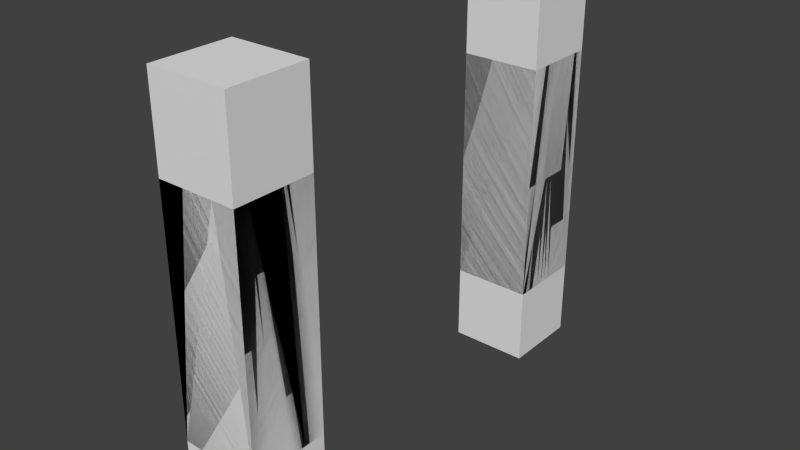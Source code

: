 # Source: ugalileo-guidler_v3.blend  (saved by Blender 2.71.0; exported with 4.5.12 LTS)
import bpy
from mathutils import Matrix  # noqa: F401  (used for matrix-valued properties, if any)

bpy.ops.wm.read_factory_settings(use_empty=True)
scene = bpy.context.scene
scene.name = 'Scene'

# ---- collections
col_collection_1 = bpy.data.collections.new('Collection 1'); scene.collection.children.link(col_collection_1)

# ---- world
world_world = bpy.data.worlds.new('World'); scene.world = world_world
world_world.color = (0.05088, 0.05088, 0.05088)
world_world.use_sun_shadow = False
world_world.sun_shadow_jitter_overblur = 0.0
world_world.cycles.sampling_method = 'MANUAL'
world_world.cycles.sample_map_resolution = 256

# ---- meshes
me_cube_001 = bpy.data.meshes.new('Cube.001')
me_cube_001.from_pydata([(-1.0, -0.4999, -1.0), (-1.0, 1.5, -1.0), (1.0, 1.5, -1.0), (1.0, -0.4999, -1.0), (-1.0, -0.4999, 1.0), (-1.0, 1.5, 1.0), (1.0, 1.5, 1.0), (1.0, -0.4999, 1.0), (-1.0, -7.89, -1.0), (-1.0, -9.89, -1.0), (1.0, -9.89, -1.0), (1.0, -7.89, -1.0), (-1.0, -7.89, 1.0), (-1.0, -9.89, 1.0), (1.0, -9.89, 1.0), (1.0, -7.89, 1.0)], [], [(4, 5, 1, 0), (5, 6, 2, 1), (6, 7, 3, 2), (7, 4, 0, 3), (0, 1, 2, 3), (7, 6, 5, 4), (12, 8, 9, 13), (13, 9, 10, 14), (14, 10, 11, 15), (15, 11, 8, 12), (8, 11, 10, 9), (15, 12, 13, 14)])
me_cube_001.use_remesh_preserve_volume = False
me_cube_001.use_remesh_preserve_attributes = False
me_cube_001.use_mirror_vertex_groups = False
me_cube_001.update()
me_untitled_guidler_modified_v2_001 = bpy.data.meshes.new('untitled-Guidler Modified v2.001')
me_untitled_guidler_modified_v2_001.from_pydata([(-3.608, -6.99, -12.77), (9.613, -10.42, 17.81), (9.613, -10.42, 16.81), (-2.387, -10.42, 16.81), (-2.387, -10.42, 17.81), (-2.177, -6.99, -8.972), (-1.591, -6.99, -8.817), (-0.5111, -6.99, -10.84), (-2.387, -7.753, 19.59), (9.613, -7.753, 19.59), (9.613, -8.491, 19.74), (-2.387, -8.491, 19.74), (2.515, 4.011, -9.467), (3.619, 4.011, -3.992), (2.114, 4.011, -4.779), (1.974, 4.011, -9.191), (-2.387, 4.01, 13.63), (-2.387, 6.773, 15.03), (-2.387, 7.508, 14.89), (-2.386, 9.508, 5.502), (-1.641, 4.01, 13.75), (-2.386, 4.01, 8.525), (-1.7, 4.01, 5.852), (-0.5971, 4.01, 6.027), (9.613, -6.711, 16.08), (9.613, -7.13, 15.45), (9.613, 5.731, 16.08), (9.613, 5.586, 16.81), (4.638, 6.01, -11.59), (4.638, -6.99, -11.59), (4.307, -6.99, -11.08), (4.307, 6.01, -11.08), (-3.608, 6.01, -12.77), (-0.9915, 6.01, -8.72), (-0.3852, 6.01, -8.689), (-0.3852, 4.011, -8.689), (-0.9915, 4.011, -8.72), (-9.437, -0.4916, 22.24), (-9.571, 0.1782, 22.24), (-9.57, 0.1782, 12.54), (-9.566, 0.1581, 12.54), (9.613, 12.31, 19.47), (9.613, 12.46, 18.86), (-2.387, 12.46, 18.86), (-2.387, 12.31, 19.47), (9.613, 10.86, 21.47), (-2.387, 10.86, 21.47), (-2.387, 10.33, 21.8), (9.613, 10.33, 21.8), (-4.472, 6.01, -9.052), (-2.387, -7.753, 15.03), (9.613, -7.753, 15.03), (-2.387, -7.13, 15.45), (-3.482, 6.01, -16.42), (9.613, 5.586, 17.81), (-2.387, 5.586, 16.81), (-2.387, 5.586, 17.81), (9.613, 9.288, 16.08), (9.613, 9.433, 16.81), (-2.387, 9.433, 16.81), (-2.387, 9.288, 16.07), (1.407, -4.99, -8.971), (1.974, -4.99, -9.191), (1.974, -6.99, -9.191), (1.407, -6.99, -8.971), (-0.08945, 13.84, -16.16), (-1.36, 13.84, -15.88), (2.112, -4.99, -1.626), (2.112, -10.49, -1.626), (3.053, -10.49, -0.6865), (2.902, -4.99, -0.8372), (-2.059, 13.84, -14.78), (-2.057, 9.485, -14.76), (-0.2585, -6.99, -18.14), (-2.387, -12.32, 21.06), (-2.387, -12.73, 20.59), (9.613, -12.73, 20.59), (9.613, -12.32, 21.06), (-1.591, 6.01, -8.817), (-0.5111, 6.01, -10.84), (1.974, 6.01, -9.191), (2.515, 6.01, -9.467), (-2.387, -7.13, 19.17), (9.613, -7.13, 19.17), (-1.777, 13.84, -13.51), (-1.781, 9.485, -13.56), (9.322, 4.01, 8.864), (9.322, -4.99, 8.864), (8.531, -4.99, 9.84), (8.531, 4.01, 9.84), (5.303, 8.509, 26.55), (5.303, -9.489, 26.55), (6.028, -9.489, 27.55), (6.028, 8.509, 27.55), (-1.699, 4.011, -2.231), (-2.386, 6.01, -1.881), (-1.591, 4.011, -8.817), (9.613, -11.31, 21.8), (-2.387, -11.31, 21.8), (-2.387, -11.84, 21.47), (9.613, -11.84, 21.47), (-0.0823, 9.485, -16.08), (-2.388, 4.01, 23.38), (-4.41, -4.991, 22.24), (-2.388, -4.991, 23.38), (1.011, 9.485, -15.42), (1.008, 13.84, -15.47), (-9.949, -1.729, 12.54), (-6.265, -4.991, 12.54), (-6.558, -4.991, 12.54), (-10.5, -2.096, 12.54), (-2.386, 4.01, 7.139), (-1.81, 4.01, 5.796), (0.2211, 6.01, -8.72), (2.515, -4.99, -9.467), (2.515, -6.99, -9.467), (-0.6873, 9.485, -12.9), (-0.6802, 13.84, -12.82), (-2.386, -10.49, -1.881), (-1.7, -10.49, 5.852), (-0.3863, -10.49, 6.06), (-1.699, -10.49, -2.231), (-1.7, 9.508, 5.852), (-0.3863, 9.508, 6.06), (-1.591, -4.99, -8.817), (-0.9915, -4.99, -8.72), (-0.9915, -6.99, -8.72), (1.289, 13.84, -14.19), (1.287, 9.485, -14.22), (9.613, -6.566, 16.81), (-2.059, -14.82, -14.78), (-1.36, -14.82, -15.88), (9.613, 6.773, 15.03), (-2.387, 6.147, 15.45), (9.613, 6.147, 15.45), (-0.2585, 6.01, -18.14), (3.053, 9.508, -0.6865), (3.559, 4.011, 0.3079), (3.656, 4.011, 0.498), (3.656, 9.508, 0.498), (2.838, -6.99, -16.2), (2.702, -10.46, -12.66), (2.712, -6.99, -12.56), (3.052, -10.49, 4.309), (3.559, -4.99, 3.314), (3.656, -4.99, 3.124), (3.656, -10.49, 3.124), (9.613, 9.433, 17.81), (9.613, 9.288, 18.55), (-2.387, 9.288, 18.55), (-2.387, 9.433, 17.81), (9.613, -10.12, 22.19), (-2.387, -10.12, 22.19), (-2.387, -10.73, 22.04), (9.613, -10.73, 22.04), (7.288, 6.01, -16.18), (2.712, 6.01, -12.56), (2.838, 6.01, -16.2), (0.9271, -4.99, 5.853), (0.9271, -10.49, 5.853), (-0.1756, -4.99, 6.027), (9.613, -9.489, 22.24), (-2.387, -9.489, 22.24), (3.052, -4.99, 4.309), (2.263, -4.99, 5.097), (-0.3863, -4.99, 6.06), (-1.489, -4.99, 5.886), (1.117, -4.99, 5.756), (-5.426, 13.84, -12.85), (-5.426, 6.01, -12.85), (-0.3863, 4.01, 6.06), (0.5837, 9.485, -13.17), (0.5901, 13.84, -13.1), (-0.3868, 4.01, 13.81), (-0.3868, -4.991, 13.81), (-1.641, -4.991, 13.75), (-1.699, -4.99, -2.231), (-2.386, -4.99, -1.881), (3.831, -4.99, 2.023), (2.112, 4.01, 5.248), (2.112, 9.508, 5.248), (2.901, 4.01, 4.459), (0.9271, 4.01, 5.853), (0.9271, 9.508, 5.853), (1.922, 4.01, 5.345), (5.857, 4.011, -1.465), (4.891, 4.011, -2.863), (5.615, 4.011, -8.58), (6.668, 4.011, -7.898), (-1.353, 9.485, -15.81), (-1.7, -4.99, 5.852), (-2.276, -4.99, 5.558), (9.613, -10.27, 16.08), (9.613, -9.852, 15.45), (-2.387, -9.852, 15.45), (-2.387, -10.27, 16.07), (3.864, -4.99, 1.813), (5.613, 4.01, 12.2), (6.667, 4.01, 11.52), (6.667, -4.991, 11.52), (5.613, -4.991, 12.2), (-11.19, -2.24, 12.54), (-14.19, -4.99, 12.54), (-14.19, -2.308, 12.54), (3.656, 4.01, 3.124), (3.864, 9.508, 1.813), (3.689, 4.01, 2.914), (-2.386, 9.508, -1.881), (-1.699, 9.508, -2.231), (0.7163, 4.01, 5.886), (-0.3857, 4.011, -2.439), (-0.3857, 9.508, -2.439), (-1.488, 4.011, -2.264), (-2.387, 7.508, 19.74), (9.613, 7.508, 19.74), (9.613, 6.773, 19.59), (-2.387, 6.773, 19.59), (-2.386, -4.99, 5.502), (-2.386, -10.49, 5.502), (-2.386, -4.99, 7.139), (-2.177, -4.99, -8.972), (-4.472, -4.99, -9.052), (2.112, -4.99, 5.248), (-2.386, -14.82, -1.881), (-4.472, 13.84, -9.052), (7.388, -9.489, 32.24), (7.388, 8.509, 32.24), (7.296, 8.509, 31.0), (7.296, -9.489, 31.0), (2.112, -10.49, 5.248), (-2.387, 8.246, 15.03), (9.613, 8.246, 15.03), (9.613, 8.869, 15.45), (-2.387, 8.869, 15.45), (3.053, -4.99, -0.6865), (3.864, 4.011, 1.813), (-4.472, -6.99, -9.052), (-2.386, -6.99, -1.881), (-2.386, 4.01, 5.502), (-2.386, -4.99, 8.525), (0.9276, -4.99, -2.231), (0.9276, -10.49, -2.231), (1.922, -4.99, -1.723), (3.149, -4.99, -0.4964), (3.656, -10.49, 0.498), (3.656, -4.99, 0.498), (0.9276, 4.011, -2.231), (0.9276, 9.508, -2.231), (-0.1749, 4.011, -2.405), (2.845, 9.485, -16.13), (-0.2427, 9.485, -17.96), (3.831, 4.011, 1.602), (-4.472, -14.82, -9.052), (2.263, 4.011, -1.475), (2.112, 9.508, -1.626), (2.112, 4.011, -1.626), (1.118, 4.011, -2.134), (3.053, 4.011, -0.6865), (9.614, -4.99, 8.864), (9.615, -4.99, -5.241), (9.613, 7.508, 14.89), (9.613, -8.491, 14.89), (9.323, -4.99, -5.241), (0.2211, -6.99, -8.72), (0.8207, -6.99, -8.816), (-5.656, -14.82, -13.94), (-5.685, -14.82, -14.49), (-5.656, -6.99, -13.94), (-5.685, -6.99, -14.49), (3.321, 4.01, 13.22), (4.494, 4.01, 12.77), (4.494, -4.991, 12.77), (3.321, -4.991, 13.22), (-5.569, -6.99, -13.39), (-1.153, 8.509, 23.35), (-2.388, -9.489, 23.38), (-1.153, -9.489, 23.35), (0.07372, 8.509, 23.49), (-5.569, -14.82, -13.39), (-5.656, 13.84, -13.94), (-5.685, 13.84, -14.49), (-5.656, 6.01, -13.94), (-5.685, 6.01, -14.49), (-5.268, 4.01, 12.77), (-4.095, 4.01, 13.22), (-4.095, -4.991, 13.22), (-5.268, -4.991, 12.77), (1.407, 6.01, -8.971), (-5.426, -6.99, -12.85), (-5.569, 13.84, -13.39), (0.8675, 4.01, 13.75), (-2.387, 5.731, 16.07), (9.613, 8.509, 22.24), (4.447, 8.509, 25.66), (-5.426, -14.82, -12.85), (-5.569, 6.01, -13.39), (6.609, -9.489, 28.64), (3.477, 8.509, 24.9), (-9.949, 0.7456, 12.54), (-9.95, 0.7456, 22.24), (-9.966, 0.757, 12.54), (-2.387, 8.246, 19.59), (9.613, 8.246, 19.59), (0.8207, 6.01, -8.816), (6.609, 8.509, 28.64), (1.407, 4.011, -8.971), (0.8207, 4.011, -8.816), (7.034, -9.489, 29.8), (4.447, -9.489, 25.66), (-11.19, 1.26, 12.54), (-11.19, 1.26, 22.24), (-11.28, 1.26, 12.54), (2.411, 8.509, 24.27), (-9.938, 0.7285, 12.54), (-14.19, -2.24, 12.54), (-14.19, -2.24, 22.23), (-14.1, -2.24, 12.54), (3.689, -4.99, 0.7089), (3.864, -10.49, 1.813), (7.034, 8.509, 29.8), (3.477, -9.489, 24.9), (-10.54, 1.131, 12.54), (-9.581, -1.178, 12.54), (-9.57, -1.161, 12.54), (-5.732, -4.991, 12.54), (-14.19, 3.441, 12.54), (-14.19, 1.26, 12.54), (-14.19, 1.26, 22.23), (1.269, 8.509, 23.8), (-14.19, -4.991, 22.23), (-9.437, -0.4916, 12.54), (-2.387, 8.869, 19.17), (9.613, 8.869, 19.17), (-11.19, -2.24, 22.24), (-2.386, 4.011, -1.881), (0.2211, 4.011, -8.72), (9.613, 5.731, 18.55), (-2.387, 5.731, 18.55), (2.411, -9.489, 24.27), (7.644, -4.99, -7.107), (8.532, -4.99, -6.218), (8.532, 4.011, -6.218), (7.644, 4.011, -7.107), (9.613, 13.84, 18.24), (-2.387, 13.84, 18.24), (-9.95, -1.729, 22.24), (-10.52, -2.107, 12.54), (-11.17, -2.236, 12.54), (-10.52, -2.107, 22.24), (1.269, -9.489, 23.8), (-14.19, 4.01, 12.54), (-14.19, 4.01, 22.23), (-13.89, 4.01, 12.54), (9.613, -6.566, 17.81), (-5.732, -0.9658, 12.54), (7.288, -6.99, -16.18), (9.615, -6.99, -15.05), (-0.3857, -10.49, -2.439), (-1.777, -14.82, -13.51), (-0.6802, -14.82, -12.82), (9.613, -14.82, 18.24), (-2.387, -14.82, 18.24), (0.07372, -9.489, 23.49), (-2.388, 8.509, 23.38), (7.643, -4.99, 10.73), (-2.387, -10.27, 18.55), (-2.387, -13.44, 18.86), (9.613, 6.147, 19.17), (-2.387, 6.147, 19.17), (9.613, 9.136, 22.19), (9.613, 9.747, 22.04), (-2.387, 8.509, 22.24), (9.612, 8.509, 32.24), (-2.387, -6.566, 17.81), (-2.387, -6.566, 16.81), (-2.387, -6.711, 16.07), (-2.387, -6.711, 18.55), (-2.882, -4.991, 13.55), (9.612, -9.489, 32.24), (0.8675, -4.991, 13.75), (-2.387, 9.136, 22.19), (2.702, 9.485, -12.66), (9.615, 6.01, -15.05), (-2.387, -4.991, 13.63), (2.108, 4.01, 13.55), (9.613, -10.27, 18.55), (9.613, -13.44, 18.86), (-2.387, 9.747, 22.04), (9.613, 11.34, 21.06), (-4.41, 4.01, 22.24), (-2.387, -9.226, 15.03), (9.613, -9.226, 15.03), (-2.387, -8.491, 14.89), (-0.3852, -6.99, -8.689), (-0.3852, -4.99, -8.689), (0.2211, -4.99, -8.72), (-0.5269, -10.46, -11.02), (-3.614, -10.46, -12.85), (3.925, -6.99, -10.61), (3.925, 6.01, -10.61), (9.613, -6.711, 18.55), (-2.387, 11.34, 21.06), (9.613, 11.75, 20.59), (9.613, 12.07, 20.05), (-2.387, 12.07, 20.05), (-2.387, 11.75, 20.59), (-10.52, 1.127, 12.54), (-10.52, 1.127, 22.24), (2.108, -4.991, 13.55), (-9.571, -1.161, 22.24), (-9.441, -0.5117, 12.54), (7.643, 4.01, 10.73), (-2.387, -13.06, 20.05), (3.024, 6.01, -9.796), (3.024, 4.011, -9.715), (-4.472, 4.011, -9.052), (3.052, 9.508, 4.309), (3.656, 9.508, 3.124), (-2.177, 6.01, -8.972), (-5.732, 4.01, 12.54), (5.615, -4.99, -8.58), (6.668, -4.99, -7.898), (-2.387, -9.226, 19.59), (-2.387, -9.852, 19.17), (-2.177, 4.011, -8.972), (1.008, -14.82, -15.47), (-0.08945, -14.82, -16.16), (-2.387, -13.29, 19.47), (9.613, -13.29, 19.47), (9.613, -13.06, 20.05), (9.613, -9.226, 19.59), (9.613, -9.852, 19.17), (1.289, -14.82, -14.19), (1.287, -10.46, -14.22), (1.011, -10.46, -15.42), (-2.057, -10.46, -14.76), (-1.353, -10.46, -15.81), (-3.472, -10.46, -16.31), (-0.2427, -10.46, -17.96), (-0.0823, -10.46, -16.08), (-2.882, 4.01, 13.55), (0.8207, -4.99, -8.816), (3.496, 6.01, -10.18), (3.496, -6.99, -10.18), (0.5837, -10.46, -13.17), (2.845, -10.46, -16.13), (4.496, 4.011, -9.151), (4.496, -4.99, -9.151), (0.5901, -14.82, -13.1), (-1.781, -10.46, -13.56), (3.149, 4.01, 4.118), (3.052, 4.01, 4.309), (-3.472, 9.485, -16.31), (-3.614, 9.485, -12.85), (9.323, 4.011, -5.241), (-6.265, 4.01, 12.54), (-0.5269, 9.485, -11.02), (3.323, 4.011, -9.601), (3.323, -4.99, -9.601), (-0.3857, -4.99, -2.439), (3.024, -4.99, -9.715), (3.024, -6.99, -9.796), (9.615, 4.011, -5.241), (-3.482, -6.99, -16.42), (-0.6873, -10.46, -12.9), (9.614, 4.01, 8.864), (-2.386, 13.84, -1.881), (7.458, 6.01, -17.21), (9.615, 13.84, -15.05), (3.78, -6.99, -20.89), (7.458, -6.99, -17.21), (3.78, -14.82, -20.89), (3.78, 6.01, -20.89), (9.615, -14.82, -15.05), (3.78, 13.84, -20.89), (-4.83, -14.82, -18.35), (-1.672, -14.82, -20.89), (-2.965, -14.82, -18.64), (-3.385, -14.82, -18.45), (-4.639, -14.82, -18.32), (-4.713, -14.82, -18.33), (-4.777, -14.82, -18.34), (-4.64, -14.82, -18.92), (-4.33, -14.82, -19.45), (-3.914, -14.82, -19.93), (-3.414, -14.82, -20.34), (-2.855, -14.82, -20.64), (-2.264, -14.82, -20.83), (-1.672, -6.99, -20.89), (-4.83, -6.99, -18.35), (-4.777, -6.99, -18.34), (-4.713, -6.99, -18.33), (-4.639, -6.99, -18.32), (-4.058, -6.99, -18.3), (-3.818, -6.99, -18.33), (-2.128, -6.99, -19.42), (-2.264, -6.99, -20.83), (-2.855, -6.99, -20.64), (-3.414, -6.99, -20.34), (-3.914, -6.99, -19.93), (-4.33, -6.99, -19.45), (-4.64, -6.99, -18.92), (-1.672, 13.84, -20.89), (-4.83, 13.84, -18.35), (-4.777, 13.84, -18.34), (-4.713, 13.84, -18.33), (-4.639, 13.84, -18.32), (-3.385, 13.84, -18.45), (-2.965, 13.84, -18.64), (-2.549, 13.84, -18.94), (-2.264, 13.84, -20.83), (-2.855, 13.84, -20.64), (-3.414, 13.84, -20.34), (-3.914, 13.84, -19.93), (-4.33, 13.84, -19.45), (-4.64, 13.84, -18.92), (-4.83, 6.01, -18.35), (-1.672, 6.01, -20.89), (-2.128, 6.01, -19.42), (-3.818, 6.01, -18.33), (-4.639, 6.01, -18.32), (-4.713, 6.01, -18.33), (-4.777, 6.01, -18.34), (-4.64, 6.01, -18.92), (-4.33, 6.01, -19.45), (-3.914, 6.01, -19.93), (-3.414, 6.01, -20.34), (-2.855, 6.01, -20.64), (-2.264, 6.01, -20.83)], [], [(237, 121, 176), (454, 262, 259, 462), (439, 436, 131, 426), (276, 277, 274, 275), (16, 17, 18), (372, 378, 161, 292), (26, 27, 24), (27, 54, 129, 24), (427, 412, 422, 423), (321, 406, 407, 310), (133, 291, 26, 134), (290, 384, 408, 379), (398, 399, 31, 30), (324, 108, 322, 323), (236, 5, 7), (35, 36, 33, 34), (33, 78, 79), (438, 437, 436, 439), (464, 444, 448, 359), (237, 118, 121), (194, 195, 192, 193), (207, 95, 208), (30, 31, 28, 29), (459, 357, 241, 240), (342, 188, 421, 339), (428, 429, 412, 427), (209, 384, 290, 170), (88, 87, 163, 164), (112, 122, 123, 22), (365, 366, 427, 423), (123, 23, 22), (333, 348, 346, 347), (377, 285, 284, 440), (385, 386, 360, 1), (180, 183, 254, 136), (465, 260, 261, 258), (136, 137, 138), (466, 224, 207), (17, 132, 260, 18), (15, 305, 287, 80), (133, 134, 132, 17), (149, 150, 147, 148), (156, 155, 81), (158, 159, 160), (93, 92, 296, 304), (14, 256, 246, 335), (184, 183, 180, 179), (428, 386, 385, 431), (144, 143, 163), (468, 147, 58), (23, 123, 170), (431, 423, 422, 430), (129, 353, 373, 374), (222, 167, 200, 199), (178, 146, 145), (182, 183, 184), (269, 384, 209, 182), (345, 409, 323, 322), (190, 119, 191), (140, 142, 355), (196, 146, 178), (180, 416, 181, 179), (229, 159, 158, 167), (91, 90, 293, 308), (335, 248, 210, 35), (210, 211, 212), (217, 218, 219), (177, 220, 221), (153, 154, 151, 152), (229, 222, 164), (70, 69, 234), (353, 336, 367, 400), (462, 465, 86, 454), (126, 6, 124, 125), (289, 295, 169, 168), (238, 111, 19), (219, 218, 239), (240, 241, 242), (243, 244, 245), (246, 247, 248), (467, 470, 355, 155), (111, 21, 19), (267, 265, 278, 273), (251, 139, 136, 138), (253, 254, 255), (227, 228, 225, 226), (256, 247, 246), (445, 141, 142, 140), (315, 333, 201, 316), (278, 480, 479, 294), (73, 469, 488, 495), (267, 490, 489, 268), (205, 139, 235, 206), (505, 504, 279, 289), (53, 32, 169, 520, 519), (449, 464, 359, 358), (426, 131, 477, 476, 471), (507, 506, 168, 71), (305, 306, 303, 287), (290, 173, 170), (24, 129, 374, 375), (111, 112, 22, 21), (291, 55, 27, 26), (292, 293, 90), (292, 90, 93), (92, 161, 296), (91, 161, 92), (292, 297, 293), (298, 299, 300), (102, 363, 371, 368), (417, 205, 206, 204), (396, 141, 444, 464), (292, 93, 304), (296, 161, 307), (308, 161, 91), (433, 434, 425, 432), (309, 310, 311), (120, 119, 166, 165), (292, 312, 297), (313, 39, 38), (223, 358, 359), (314, 315, 316), (25, 24, 375, 52), (158, 160, 408, 272), (472, 135, 518, 517), (292, 304, 319), (12, 81, 413, 414), (307, 161, 228), (320, 161, 308), (309, 321, 310), (231, 230, 18, 260), (325, 326, 327), (292, 328, 312), (203, 202, 329), (315, 329, 333), (252, 223, 118), (424, 415, 49, 418), (115, 63, 62, 114), (297, 312, 338, 320), (292, 319, 227), (164, 222, 199, 364), (338, 161, 320), (247, 256, 255, 254), (292, 277, 328), (202, 109, 329), (44, 404, 403, 41), (322, 107, 345), (160, 165, 174, 379), (113, 34, 156), (152, 151, 161, 162), (329, 348, 333), (258, 87, 86, 465), (349, 161, 338), (350, 351, 352), (429, 76, 75, 412), (292, 274, 277), (324, 354, 286), (234, 69, 244, 243), (98, 97, 154, 153), (358, 223, 252), (126, 7, 6), (277, 276, 362), (362, 161, 349), (236, 252, 118, 237), (354, 283, 286), (292, 363, 274), (324, 286, 108), (124, 177, 176, 125), (310, 327, 326, 311), (366, 361, 360, 386), (292, 151, 369), (276, 161, 362), (369, 154, 370), (370, 97, 48), (48, 97, 100), (468, 58, 57), (248, 247, 211, 210), (273, 278, 294, 288), (363, 292, 371), (275, 274, 104), (102, 274, 363), (472, 517, 502, 474), (110, 346, 348), (370, 154, 97), (88, 364, 411, 89), (369, 151, 154), (292, 161, 151), (276, 162, 161), (162, 276, 275), (76, 77, 74, 75), (262, 87, 258, 259), (48, 100, 45), (104, 376, 275), (104, 274, 102), (468, 57, 232), (211, 247, 123), (146, 196, 317, 318), (506, 505, 289, 168), (356, 382, 259), (14, 13, 257, 253), (208, 122, 19, 207), (292, 227, 226, 372), (162, 82, 152), (275, 376, 82), (380, 216, 371), (45, 100, 77), (195, 3, 2, 192), (452, 189, 72), (164, 364, 88), (387, 370, 48, 47), (376, 104, 383), (176, 459, 394, 125), (376, 383, 373), (167, 222, 229), (69, 70, 67, 68), (99, 8, 74), (98, 8, 99), (152, 82, 8), (365, 423, 431, 385), (387, 216, 380), (216, 387, 47), (232, 233, 230, 231), (45, 77, 388), (122, 208, 211, 123), (46, 45, 388, 401), (381, 128, 105), (102, 368, 337), (386, 428, 427, 366), (226, 225, 378, 372), (202, 203, 201, 109), (367, 336, 337, 368), (104, 103, 383), (373, 383, 374), (175, 174, 165), (460, 458, 457, 414), (130, 435, 449, 358), (96, 424, 418, 78), (69, 143, 146), (8, 11, 74), (153, 8, 98), (11, 75, 74), (367, 83, 400), (46, 401, 216), (216, 47, 46), (388, 77, 76), (39, 40, 37, 38), (397, 0, 7, 396), (102, 337, 16), (200, 271, 270, 197), (374, 383, 375), (85, 116, 456), (10, 11, 8, 9), (404, 405, 402, 403), (142, 263, 264), (279, 504, 503, 280), (19, 466, 207), (311, 326, 325), (176, 121, 357, 459), (68, 143, 69), (69, 146, 244), (244, 146, 318), (162, 275, 82), (153, 152, 8), (3, 4, 1, 2), (215, 83, 367), (120, 121, 118, 119), (216, 368, 371), (16, 337, 56), (330, 410, 409), (474, 106, 127), (448, 444, 433, 432), (434, 439, 426, 425), (375, 383, 52), (11, 412, 75), (371, 292, 369, 380), (396, 464, 449, 397), (55, 56, 54, 27), (230, 466, 19), (233, 466, 230), (416, 139, 417), (417, 139, 205), (180, 136, 416), (447, 420, 187, 446), (198, 188, 342, 411), (354, 330, 40), (215, 9, 83), (314, 203, 329, 315), (16, 56, 55), (214, 213, 301, 302), (52, 383, 50), (136, 254, 257, 137), (119, 118, 218), (509, 508, 66, 65), (293, 297, 320, 308), (96, 36, 94, 334), (11, 422, 412), (63, 64, 61, 62), (223, 359, 360), (409, 410, 323), (173, 20, 23, 170), (285, 286, 283, 284), (199, 200, 197, 198), (223, 390, 218), (380, 369, 370, 387), (416, 136, 139), (10, 429, 428), (214, 9, 215), (216, 401, 213), (445, 434, 433, 141), (16, 55, 291), (92, 93, 90, 91), (73, 463, 437, 438), (50, 383, 392), (223, 218, 118), (361, 223, 360), (364, 199, 198, 411), (10, 428, 430), (139, 251, 235), (148, 332, 331, 149), (301, 404, 44, 331), (435, 436, 437), (36, 96, 78, 33), (174, 175, 20, 173), (0, 236, 7), (306, 335, 113, 303), (354, 324, 410, 330), (87, 144, 163), (9, 214, 10), (403, 429, 10), (404, 301, 405), (59, 466, 60), (16, 291, 133), (14, 15, 12, 13), (134, 25, 51), (430, 422, 11, 10), (223, 3, 195), (223, 194, 390), (361, 366, 365, 4), (261, 392, 390, 391), (391, 390, 194, 193), (312, 328, 349, 338), (433, 444, 141), (245, 244, 318, 317), (441, 395, 240, 242), (398, 443, 442, 399), (4, 365, 385, 1), (298, 300, 455, 419), (214, 403, 10), (301, 213, 405), (389, 419, 455, 351), (150, 344, 466), (16, 133, 17), (342, 341, 411), (79, 78, 418), (134, 51, 132), (218, 390, 392), (191, 119, 218, 217), (223, 195, 194), (383, 239, 218, 392), (350, 325, 327, 351), (266, 268, 489, 475), (143, 229, 164, 163), (451, 416, 417, 450), (475, 481, 265, 266), (223, 4, 3), (403, 214, 41), (123, 183, 182, 209), (230, 19, 18), (341, 89, 411), (212, 211, 208, 94), (143, 68, 241), (132, 51, 261), (348, 345, 107, 110), (459, 240, 395, 394), (344, 43, 42, 343), (225, 228, 161, 378), (361, 4, 223), (360, 359, 448), (43, 44, 41, 42), (186, 446, 187), (25, 134, 26, 24), (352, 309, 311, 325), (41, 214, 302), (341, 340, 262, 454), (299, 407, 406, 300), (405, 401, 388, 402), (60, 466, 233), (59, 60, 57, 58), (109, 110, 107, 108), (341, 454, 89), (132, 261, 260), (419, 313, 298), (360, 448, 432), (367, 368, 216, 215), (376, 373, 353, 400), (306, 305, 14), (343, 42, 148, 147), (409, 37, 40, 330), (224, 84, 71), (88, 89, 86, 87), (125, 394, 393, 126), (86, 89, 454), (305, 15, 14), (13, 457, 446), (357, 159, 229), (280, 282, 281, 279), (224, 343, 84), (224, 466, 343), (453, 85, 456), (60, 233, 232, 57), (462, 259, 468), (145, 146, 143, 144), (150, 466, 59), (356, 473, 471, 470), (191, 217, 219), (420, 447, 458), (114, 62, 87), (87, 62, 61), (87, 61, 441), (177, 124, 220), (458, 447, 446, 457), (40, 39, 419, 354), (191, 219, 190), (190, 219, 239), (190, 239, 166), (166, 239, 383), (441, 242, 67), (87, 245, 317), (440, 389, 102, 16), (332, 148, 42), (183, 123, 247, 254), (167, 271, 200), (67, 70, 441), (441, 70, 234), (441, 234, 87), (87, 234, 243), (87, 243, 245), (87, 262, 340), (87, 340, 339), (76, 429, 402, 388), (42, 41, 302, 332), (279, 281, 295, 289), (317, 196, 87), (87, 196, 178), (87, 178, 145), (204, 450, 417), (144, 87, 145), (460, 114, 458), (458, 114, 87), (458, 87, 420), (420, 87, 339), (420, 339, 421), (5, 236, 221, 220), (268, 266, 265, 267), (29, 28, 155, 355), (304, 296, 307, 319), (13, 414, 457), (188, 198, 185), (185, 198, 197), (197, 270, 185), (185, 270, 186), (335, 306, 14), (138, 13, 251), (251, 13, 235), (138, 137, 13), (13, 137, 257), (22, 23, 20, 21), (14, 253, 255), (238, 112, 111), (179, 181, 270), (270, 181, 451), (270, 451, 450), (334, 424, 96), (16, 21, 20), (160, 379, 408), (119, 190, 166), (187, 188, 185, 186), (381, 171, 128), (270, 184, 179), (13, 446, 235), (235, 446, 186), (235, 186, 206), (206, 186, 270), (206, 270, 204), (204, 270, 450), (255, 256, 14), (347, 201, 333), (335, 246, 248), (56, 337, 336, 54), (415, 334, 49), (94, 36, 212), (355, 461, 443), (25, 52, 50, 51), (84, 343, 117), (1, 360, 473), (254, 253, 257), (429, 403, 402), (355, 443, 398), (425, 471, 473, 432), (493, 492, 288, 0), (461, 460, 413), (12, 414, 13), (415, 424, 334), (399, 155, 31), (117, 343, 172), (261, 473, 258), (327, 310, 389, 351), (355, 398, 30), (31, 155, 28), (413, 460, 414), (335, 35, 34, 113), (442, 155, 399), (172, 343, 127), (1, 473, 2), (355, 30, 29), (431, 430, 428), (413, 155, 442), (391, 473, 261), (81, 155, 413), (331, 44, 43, 149), (397, 449, 435, 437), (212, 36, 35, 210), (328, 277, 362, 349), (474, 467, 472), (341, 342, 339, 340), (249, 250, 135, 157), (150, 59, 58, 147), (156, 80, 287), (79, 156, 34, 33), (117, 172, 171, 116), (171, 172, 127, 128), (461, 115, 114, 460), (466, 344, 343), (189, 66, 71, 72), (101, 65, 66, 189), (452, 101, 189), (434, 445, 438, 439), (84, 117, 116, 85), (456, 116, 171, 381), (250, 101, 452), (166, 383, 175, 165), (249, 381, 105), (156, 81, 80), (281, 522, 521, 295), (416, 451, 181), (270, 269, 182, 184), (79, 418, 49), (32, 453, 456, 79), (453, 32, 53, 452), (456, 381, 156, 79), (241, 357, 229, 143), (99, 100, 97, 98), (236, 177, 221), (173, 290, 379, 174), (5, 6, 7), (249, 101, 250), (19, 21, 16, 18), (271, 272, 269, 270), (149, 43, 344, 150), (443, 461, 413, 442), (82, 376, 400, 83), (51, 50, 392, 261), (420, 421, 188, 187), (64, 264, 441, 61), (32, 79, 49), (463, 73, 495, 494), (177, 236, 237), (272, 408, 384, 269), (215, 216, 213, 214), (242, 241, 68, 67), (295, 521, 520, 169), (141, 396, 7, 142), (264, 263, 395, 441), (64, 63, 142), (63, 115, 142), (393, 263, 142, 7), (393, 7, 126), (130, 131, 436, 435), (122, 112, 238, 19), (140, 73, 438, 445), (209, 170, 123), (47, 48, 45, 46), (325, 350, 352), (321, 352, 406), (406, 352, 455), (406, 455, 300), (298, 313, 38, 299), (309, 352, 321), (346, 109, 347), (347, 109, 201), (314, 316, 203), (203, 316, 201), (358, 294, 130), (346, 110, 109), (82, 83, 9, 8), (108, 107, 322), (492, 491, 273, 288), (324, 323, 410), (0, 397, 437, 463), (2, 473, 192), (319, 307, 228, 227), (419, 283, 354), (357, 121, 120, 159), (12, 15, 80, 81), (394, 395, 263, 393), (193, 473, 391), (54, 336, 353, 129), (419, 39, 313), (468, 260, 465), (468, 465, 462), (100, 99, 74, 77), (478, 477, 131, 130), (455, 352, 351), (407, 389, 310), (299, 389, 407), (249, 105, 101), (38, 389, 299), (37, 389, 38), (409, 389, 37), (419, 389, 283), (283, 389, 284), (284, 389, 440), (302, 301, 331, 332), (6, 5, 220, 124), (160, 159, 120, 165), (167, 158, 272, 271), (106, 65, 101, 105), (401, 405, 213), (128, 127, 106, 105), (66, 508, 507, 71), (452, 53, 135, 250), (502, 509, 65, 106, 474), (177, 237, 176), (265, 481, 480, 278), (168, 169, 49, 224), (491, 490, 267, 273), (32, 49, 169), (334, 94, 95), (252, 294, 358), (471, 476, 488, 469), (288, 294, 252, 236), (288, 236, 0), (95, 49, 334), (207, 224, 49, 95), (453, 452, 85), (72, 71, 84, 85), (452, 72, 85), (156, 287, 303), (95, 94, 208), (156, 303, 113), (381, 249, 157, 156), (157, 155, 156), (140, 469, 73), (516, 522, 281, 282), (468, 231, 260), (463, 494, 493, 0), (382, 356, 470, 467), (157, 135, 472), (140, 470, 469), (282, 280, 503, 516), (343, 147, 468), (360, 432, 473), (471, 425, 426), (259, 473, 356), (142, 264, 64), (157, 472, 467, 155), (192, 473, 193), (168, 224, 71), (258, 473, 259), (468, 232, 231), (142, 115, 461, 355), (140, 355, 470), (382, 467, 474, 468), (519, 518, 135, 53), (470, 471, 469), (127, 343, 468, 474), (382, 468, 259), (475, 482, 483, 484, 485, 486, 487, 476, 477, 478, 479, 480, 481), (488, 496, 497, 498, 499, 500, 501, 489, 490, 491, 492, 493, 494, 495), (502, 510, 511, 512, 513, 514, 515, 503, 504, 505, 506, 507, 508, 509), (516, 523, 524, 525, 526, 527, 528, 517, 518, 519, 520, 521, 522), (475, 489, 501, 482), (482, 501, 500, 483), (483, 500, 499, 484), (484, 499, 498, 485), (485, 498, 497, 486), (486, 497, 496, 487), (487, 496, 488, 476), (502, 517, 528, 510), (510, 528, 527, 511), (511, 527, 526, 512), (512, 526, 525, 513), (513, 525, 524, 514), (514, 524, 523, 515), (515, 523, 516, 503), (294, 479, 478, 130), (377, 440, 16, 383), (389, 409, 345, 103), (103, 348, 329), (108, 286, 103), (348, 103, 345), (103, 286, 285), (103, 285, 377), (103, 377, 383), (103, 104, 102), (16, 20, 175, 383), (109, 108, 103, 329), (103, 102, 389)])
me_untitled_guidler_modified_v2_001.use_remesh_preserve_volume = False
me_untitled_guidler_modified_v2_001.use_remesh_preserve_attributes = False
me_untitled_guidler_modified_v2_001.use_mirror_vertex_groups = False
me_untitled_guidler_modified_v2_001.update()

# ---- objects
ob_cube_001 = bpy.data.objects.new('Cube.001', me_cube_001)
ob_guidler_v3 = bpy.data.objects.new('Guidler-v3', me_untitled_guidler_modified_v2_001)

# ---- transforms, parenting, visibility, modifiers, constraints
ob_cube_001.location = (10.37, -8.888, 6.346)
ob_cube_001.scale = (2.0, -2.0, 10.14)
ob_cube_001.hide_viewport = True
ob_cube_001.lineart.crease_threshold = 0.0
ob_guidler_v3.location = (0.0, 0.0, 9.7)
ob_guidler_v3.rotation_euler = (-1.344e-07, 1.571, 0.0)
ob_guidler_v3.lineart.crease_threshold = 0.0
_m = ob_guidler_v3.modifiers.new('Boolean', 'BOOLEAN')
_m.object = ob_cube_001
_m.operation = 'INTERSECT'
_m.solver = 'FAST'

# ---- collection membership
col_collection_1.objects.link(ob_cube_001)
col_collection_1.objects.link(ob_guidler_v3)

# ---- scene / render settings (as saved in the file)
scene.frame_start = 1; scene.frame_end = 250; scene.frame_set(1)
scene.render.engine = 'BLENDER_EEVEE_NEXT'
scene.render.resolution_percentage = 50
scene.render.dither_intensity = 0.0
scene.cycles.use_denoising = False
scene.cycles.samples = 10
scene.cycles.sampling_pattern = 'TABULATED_SOBOL'
scene.cycles.light_sampling_threshold = 0.0
scene.cycles.use_adaptive_sampling = False
scene.cycles.use_light_tree = False
scene.cycles.blur_glossy = 0.0
scene.cycles.volume_bounces = 1
scene.cycles.pixel_filter_type = 'GAUSSIAN'
scene.cycles.sample_clamp_indirect = 0.0
scene.view_settings.view_transform = 'Standard'
bpy.context.view_layer.update()

# ---- added for rendering (the .blend has no active camera and no usable light): camera, sun
cam_auto = bpy.data.cameras.new('AutoCamera')
cam_auto.lens = 50.0
cam_auto.sensor_width = 36.0
cam_auto.clip_end = 1000.0
ob_auto_camera = bpy.data.objects.new('AutoCamera', cam_auto)
scene.collection.objects.link(ob_auto_camera)
ob_auto_camera.location = (38.8221, -34.6449, 29.1092)
ob_auto_camera.rotation_euler = (1.09748, -7.21219e-08, 0.694738)
scene.camera = ob_auto_camera
light_auto_sun = bpy.data.lights.new('AutoSun', 'SUN')
light_auto_sun.energy = 3.0
light_auto_sun.angle = 0.0523599
ob_auto_sun = bpy.data.objects.new('AutoSun', light_auto_sun)
scene.collection.objects.link(ob_auto_sun)
ob_auto_sun.rotation_euler = (0.872665, 0.174533, 0.523599)
bpy.context.view_layer.update()
